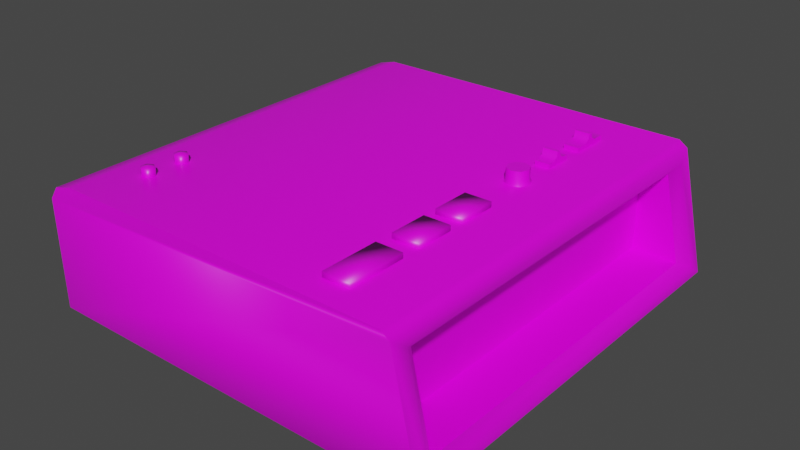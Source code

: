 # Source: alarmClock.blend  (saved by Blender 2.92.15; exported with 4.5.12 LTS)
import bpy
from mathutils import Matrix  # noqa: F401  (used for matrix-valued properties, if any)

bpy.ops.wm.read_factory_settings(use_empty=True)
scene = bpy.context.scene
scene.name = 'Scene'

# ---- collections
col_collection = bpy.data.collections.new('Collection'); scene.collection.children.link(col_collection)

# ---- images (referenced by path relative to the original .blend; pixels are not part of the script)
import os
ASSET_DIR = os.environ.get("B2B_ASSET_DIR", "")  # directory of the original .blend (textures are referenced by path, not embedded)
HERE = os.path.dirname(os.path.abspath(__file__))  # packed textures are extracted next to this script under _unpacked/

def load_image(name, relpath, width, height, colorspace="sRGB"):
    """Load a texture the original file referenced (path relative to the .blend, or extracted next to this script)."""
    p = next((c for c in (os.path.join(HERE, relpath), os.path.join(ASSET_DIR, relpath)) if relpath and os.path.exists(c)), "")
    if p:
        img = bpy.data.images.load(p, check_existing=True)
        img.name = name
    else:  # same state as the original file: an image datablock whose file is absent (Cycles renders it pink)
        img = bpy.data.images.new(name, width, height)
        img.source = "FILE"
        img.filepath = "//" + (relpath or name)
    img.colorspace_settings.name = colorspace
    return img
img_radio_clock_diffuse3_png = load_image('Radio-clock-diffuse3.png', 'Radio-clock-diffuse3.png', 1024, 1024, 'sRGB')

# ---- materials (node trees are filled in below, after node groups)
mat_material_001 = bpy.data.materials.new('Material.001')
mat_material_001.alpha_threshold = 0.0
mat_material_001.use_transparent_shadow = False
mat_material_001.line_color = (0.0, 0.0, 0.0, 1.0)

# ---- material node trees
mat_material_001.use_nodes = True; mat_material_001.node_tree.nodes.clear()
_N = mat_material_001.node_tree.nodes; _L = mat_material_001.node_tree.links
n0 = _N.new('ShaderNodeOutputMaterial'); n0.name = 'Material Output'; n0.location = (300, 300)
n1 = _N.new('ShaderNodeBsdfPrincipled'); n1.name = 'Principled BSDF'; n1.location = (10, 300)
n1.distribution = 'GGX'
n1.subsurface_method = 'BURLEY'
n1.inputs[2].default_value = 0.4
n1.inputs[3].default_value = 1.45
n1.inputs[27].default_value = (0.0, 0.0, 0.0, 1.0)
n1.inputs[28].default_value = 1.0
n2 = _N.new('ShaderNodeTexImage'); n2.name = 'Image Texture'; n2.location = (-280, 280)
n2.image = img_radio_clock_diffuse3_png
_L.new(n1.outputs[0], n0.inputs[0])
_L.new(n2.outputs[0], n1.inputs[0])
n0.is_active_output = True

# ---- world
world_world = bpy.data.worlds.new('World'); scene.world = world_world
world_world.use_nodes = True; world_world.node_tree.nodes.clear()
_N = world_world.node_tree.nodes; _L = world_world.node_tree.links
n0 = _N.new('ShaderNodeOutputWorld'); n0.name = 'World Output'; n0.location = (300, 300)
n1 = _N.new('ShaderNodeBackground'); n1.name = 'Background'; n1.location = (10, 300)
n1.inputs[0].default_value = (0.05088, 0.05088, 0.05088, 1.0)
_L.new(n1.outputs[0], n0.inputs[0])
n0.is_active_output = True
world_world.color = (0.05088, 0.05088, 0.05088)
world_world.use_sun_shadow = False
world_world.sun_shadow_jitter_overblur = 0.0

# ---- meshes
me_radio_clockuv = bpy.data.meshes.new('radio-clockUV')
me_radio_clockuv.from_pydata([(0.523, 0.2923, 0.257), (0.523, 0.3177, 0.257), (0.523, 0.3177, 0.07125), (0.523, 0.2923, 0.07125), (0.6503, 0.3177, 0.07125), (0.6503, 0.2923, 0.07125), (0.6503, 0.3177, 0.257), (0.6503, 0.2923, 0.257), (0.523, 0.2923, 0.5128), (0.523, 0.3177, 0.5128), (0.523, 0.3177, 0.3271), (0.523, 0.2923, 0.3271), (0.6503, 0.3177, 0.3271), (0.6503, 0.2923, 0.3271), (0.6503, 0.3177, 0.5128), (0.6503, 0.2923, 0.5128), (0.523, 0.2923, 0.8799), (0.523, 0.3177, 0.8799), (0.523, 0.3177, 0.6008), (0.523, 0.2923, 0.6008), (0.6503, 0.3177, 0.6008), (0.6503, 0.2923, 0.6008), (0.6503, 0.3177, 0.8799), (0.6503, 0.2923, 0.8799), (-0.8308, 0.2683, -1.003), (-0.7379, 0.2923, -1.001), (0.8894, 0.2923, -1.002), (-0.8689, 0.2087, -1.007), (0.9128, 0.1773, 0.8779), (1.002, -0.2335, 0.8779), (0.7744, -0.2369, 0.8973), (0.7744, 0.1831, 0.8973), (1.002, -0.2335, 0.8779), (1.002, -0.2336, -0.8779), (0.7744, -0.2369, -0.8973), (0.7744, -0.2369, 0.8973), (0.9128, 0.1773, -0.8779), (0.9128, 0.1773, 0.8779), (0.7744, 0.1831, 0.8973), (0.7744, 0.1831, -0.8973), (1.002, -0.2336, -0.8779), (0.9128, 0.1773, -0.8779), (0.7744, 0.1831, -0.8973), (0.7744, -0.2369, -0.8973), (0.7744, -0.2369, 0.8973), (0.7744, -0.2369, -0.8973), (0.7744, 0.1831, -0.8973), (0.7744, 0.1831, 0.8973), (-0.8689, -0.3113, 1.002), (-0.8689, 0.2087, 1.007), (-0.8689, 0.2087, -1.007), (-0.8689, -0.3114, -1.002), (0.8894, 0.2923, -1.002), (-0.7379, 0.2923, -1.001), (-0.7379, 0.2923, 1.001), (0.8894, 0.2923, 1.002), (0.93, 0.263, 1.003), (0.93, 0.263, -1.003), (-0.8308, 0.2683, 1.003), (-0.8308, 0.2683, -1.003), (1.045, -0.2637, -0.937), (1.045, -0.2635, 0.9369), (1.056, -0.3116, 1.003), (1.056, -0.3119, -1.003), (1.005, -0.3839, 0.92), (1.005, -0.3842, -0.92), (0.8894, 0.2923, 1.002), (-0.8689, 0.2087, 1.007), (-0.8689, -0.3113, 1.002), (1.056, -0.3116, 1.003), (1.056, -0.3119, -1.003), (-0.8689, -0.3114, -1.002), (1.002, -0.2336, -0.8779), (0.9417, 0.2141, -0.9368), (0.9128, 0.1773, -0.8779), (-0.7379, 0.2923, 1.001), (-0.8308, 0.2683, 1.003), (-0.7887, -0.3837, -0.9187), (1.005, -0.3842, -0.92), (1.005, -0.3839, 0.92), (-0.7887, -0.3835, 0.9188), (1.005, -0.3842, -0.92), (-0.7887, -0.3837, -0.9187), (-0.7887, -0.3837, -0.9187), (-0.7887, -0.3835, 0.9188), (-0.7887, -0.3835, 0.9188), (1.005, -0.3839, 0.92), (0.9417, 0.2141, 0.9368), (1.002, -0.2335, 0.8779), (0.9128, 0.1773, 0.8779), (-0.597, 0.3285, 0.753), (-0.6255, 0.3285, 0.7366), (-0.6255, 0.2923, 0.7366), (-0.597, 0.2923, 0.753), (-0.6255, 0.3285, 0.7038), (-0.6255, 0.2923, 0.7038), (-0.597, 0.3285, 0.6874), (-0.597, 0.2923, 0.6874), (-0.5686, 0.3285, 0.7038), (-0.5686, 0.2923, 0.7038), (-0.5686, 0.3285, 0.7366), (-0.5686, 0.2923, 0.7366), (-0.597, 0.3349, 0.7202), (-0.597, 0.3285, 0.5794), (-0.6255, 0.3285, 0.563), (-0.6255, 0.2923, 0.563), (-0.597, 0.2923, 0.5794), (-0.6255, 0.3285, 0.5302), (-0.6255, 0.2923, 0.5302), (-0.597, 0.3285, 0.5138), (-0.597, 0.2923, 0.5138), (-0.5686, 0.3285, 0.5302), (-0.5686, 0.2923, 0.5302), (-0.5686, 0.3285, 0.563), (-0.5686, 0.2923, 0.563), (-0.597, 0.3349, 0.5466), (0.5929, 0.3103, -0.2398), (0.5929, 0.3564, -0.2395), (0.6288, 0.3564, -0.2247), (0.629, 0.3103, -0.2249), (0.6437, 0.3564, -0.1887), (0.6439, 0.3103, -0.1887), (0.6288, 0.3564, -0.1528), (0.629, 0.3103, -0.1526), (0.5929, 0.3564, -0.1379), (0.5929, 0.3103, -0.1377), (0.5569, 0.3564, -0.1528), (0.5567, 0.3103, -0.1526), (0.5421, 0.3564, -0.1887), (0.5418, 0.3103, -0.1887), (0.6437, 0.3564, -0.1887), (0.6288, 0.3564, -0.2247), (0.5929, 0.3564, -0.1887), (0.5569, 0.3564, -0.2247), (0.5567, 0.3103, -0.2249), (0.5569, 0.3564, -0.1528), (0.5929, 0.3564, -0.1379), (0.5929, 0.3564, -0.2395), (0.5569, 0.3564, -0.2247), (0.6288, 0.3564, -0.1528), (0.5421, 0.3564, -0.1887), (0.5519, 0.2922, -0.2297), (0.5929, 0.2922, -0.2467), (0.5349, 0.2922, -0.1887), (0.5519, 0.2922, -0.1478), (0.5929, 0.2922, -0.1308), (0.6338, 0.2922, -0.1478), (0.6508, 0.2922, -0.1887), (0.6338, 0.2922, -0.2297), (0.6265, 0.2922, -0.5026), (0.6265, 0.3139, -0.5026), (0.6265, 0.3139, -0.4734), (0.5554, 0.2922, -0.5026), (0.5554, 0.3139, -0.5026), (0.6265, 0.3139, -0.5026), (0.6265, 0.2922, -0.5026), (0.6265, 0.2922, -0.3694), (0.6265, 0.3139, -0.3694), (0.5554, 0.3139, -0.3694), (0.5554, 0.2922, -0.3694), (0.5554, 0.2922, -0.3694), (0.5554, 0.3139, -0.3986), (0.5554, 0.3139, -0.4734), (0.5554, 0.2922, -0.5026), (0.6265, 0.3283, -0.45), (0.5554, 0.3283, -0.45), (0.5554, 0.3513, -0.4445), (0.6265, 0.3513, -0.4445), (0.6265, 0.3139, -0.5026), (0.5554, 0.3139, -0.5026), (0.5554, 0.3139, -0.4734), (0.6265, 0.3139, -0.4734), (0.6265, 0.3283, -0.4219), (0.6265, 0.3139, -0.3986), (0.6265, 0.3283, -0.45), (0.6265, 0.2922, -0.3694), (0.6265, 0.3139, -0.3694), (0.5554, 0.3283, -0.45), (0.5554, 0.3283, -0.4219), (0.5554, 0.3283, -0.4219), (0.6265, 0.3283, -0.4219), (0.6265, 0.3513, -0.4275), (0.5554, 0.3513, -0.4275), (0.6265, 0.3513, -0.4445), (0.5554, 0.3513, -0.4445), (0.5554, 0.3513, -0.4275), (0.6265, 0.3513, -0.4275), (0.6265, 0.3139, -0.3986), (0.5554, 0.3139, -0.3986), (0.5554, 0.3139, -0.3694), (0.6265, 0.3139, -0.3694), (0.5554, 0.3139, -0.3694), (0.6265, 0.3513, -0.4275), (0.6265, 0.3513, -0.4445), (0.5554, 0.3513, -0.4445), (0.5554, 0.3513, -0.4275), (0.5554, 0.3139, -0.5026), (0.6265, 0.2922, -0.7809), (0.6265, 0.3139, -0.7809), (0.6265, 0.3139, -0.7236), (0.5554, 0.2922, -0.7809), (0.5554, 0.3139, -0.7809), (0.6265, 0.3139, -0.7809), (0.6265, 0.2922, -0.7809), (0.6265, 0.2922, -0.5914), (0.6265, 0.3139, -0.5914), (0.5554, 0.3139, -0.5914), (0.5554, 0.2922, -0.5914), (0.5554, 0.2922, -0.5914), (0.5554, 0.3139, -0.6487), (0.5554, 0.3139, -0.7236), (0.5554, 0.2922, -0.7809), (0.6265, 0.3283, -0.7002), (0.5554, 0.3283, -0.7002), (0.5554, 0.3513, -0.6947), (0.6265, 0.3513, -0.6947), (0.6265, 0.3139, -0.7809), (0.5554, 0.3139, -0.7809), (0.5554, 0.3139, -0.7236), (0.6265, 0.3139, -0.7236), (0.6265, 0.3283, -0.6721), (0.6265, 0.3139, -0.6487), (0.6265, 0.3283, -0.7002), (0.6265, 0.2922, -0.5914), (0.6265, 0.3139, -0.5914), (0.5554, 0.3283, -0.7002), (0.5554, 0.3283, -0.6721), (0.5554, 0.3283, -0.6721), (0.6265, 0.3283, -0.6721), (0.6265, 0.3513, -0.6776), (0.5554, 0.3513, -0.6776), (0.6265, 0.3513, -0.6947), (0.5554, 0.3513, -0.6947), (0.5554, 0.3513, -0.6776), (0.6265, 0.3513, -0.6776), (0.6265, 0.3139, -0.6487), (0.5554, 0.3139, -0.6487), (0.5554, 0.3139, -0.5914), (0.6265, 0.3139, -0.5914), (0.5554, 0.3139, -0.7809), (0.5554, 0.3139, -0.5914), (0.6265, 0.3513, -0.6776), (0.6265, 0.3513, -0.6947), (0.5554, 0.3513, -0.6947), (0.5554, 0.3513, -0.6776), (0.6123, 0.1368, -1.107), (0.5129, 0.169, -1.107), (0.5129, 0.1774, -1.041), (0.6172, 0.1435, -1.041), (0.6737, -0.05224, -1.107), (0.6123, -0.1368, -1.107), (0.5129, 5e-06, -1.107), (0.6737, 0.05224, -1.107), (0.6123, 0.1368, -1.107), (0.5129, 0.169, -1.107), (0.4136, 0.1368, -1.107), (0.3522, 0.05224, -1.107), (0.3522, -0.05224, -1.107), (0.4136, -0.1368, -1.107), (0.5129, -0.169, -1.107), (0.7137, 0.06525, -1.041), (0.637, 0.1708, -1.041), (0.6425, 0.1783, -1.009), (0.7226, 0.06812, -1.009), (0.7137, -0.06524, -1.041), (0.7226, -0.06812, -1.009), (0.3888, -0.1708, -1.041), (0.5129, -0.2111, -1.041), (0.5129, -0.2204, -1.009), (0.3834, -0.1783, -1.009), (0.3121, -0.06524, -1.041), (0.3033, -0.06812, -1.009), (0.3121, 0.06525, -1.041), (0.3033, 0.06812, -1.009), (0.3888, 0.1708, -1.041), (0.3834, 0.1783, -1.009), (0.5129, 0.2112, -1.041), (0.5129, 0.2204, -1.009), (0.637, -0.1708, -1.041), (0.6425, -0.1783, -1.009), (0.4087, -0.1435, -1.041), (0.3442, -0.05481, -1.041), (0.3522, -0.05224, -1.107), (0.4136, -0.1368, -1.107), (0.3442, 0.05482, -1.041), (0.3522, 0.05224, -1.107), (0.4136, 0.1368, -1.107), (0.4087, 0.1435, -1.041), (0.6123, -0.1368, -1.107), (0.6737, -0.05224, -1.107), (0.6816, -0.05481, -1.041), (0.6172, -0.1435, -1.041), (0.5129, -0.1774, -1.041), (0.5129, -0.169, -1.107), (0.6737, 0.05224, -1.107), (0.6816, 0.05482, -1.041), (0.5129, -0.1774, -1.041), (0.6172, -0.1435, -1.041), (0.637, -0.1708, -1.041), (0.5129, -0.2111, -1.041), (0.6172, 0.1435, -1.041), (0.5129, 0.1774, -1.041), (0.5129, 0.2112, -1.041), (0.637, 0.1708, -1.041), (0.6816, -0.05481, -1.041), (0.7137, -0.06524, -1.041), (0.4087, 0.1435, -1.041), (0.3888, 0.1708, -1.041), (0.3442, 0.05482, -1.041), (0.3121, 0.06525, -1.041), (0.3442, -0.05481, -1.041), (0.3121, -0.06524, -1.041), (0.4087, -0.1435, -1.041), (0.3888, -0.1708, -1.041), (0.6816, 0.05482, -1.041), (0.7137, 0.06525, -1.041)], [], [(0, 1, 2, 3), (3, 2, 4, 5), (5, 4, 6, 7), (7, 6, 1, 0), (4, 2, 1, 6), (8, 9, 10, 11), (11, 10, 12, 13), (13, 12, 14, 15), (15, 14, 9, 8), (12, 10, 9, 14), (16, 17, 18, 19), (19, 18, 20, 21), (21, 20, 22, 23), (23, 22, 17, 16), (20, 18, 17, 22), (24, 25, 26, 27), (28, 29, 30, 31), (32, 33, 34, 35), (36, 37, 38, 39), (40, 41, 42, 43), (44, 45, 46, 47), (48, 49, 50, 51), (52, 53, 54, 55), (52, 55, 56, 57), (58, 59, 50, 49), (60, 61, 62, 63), (63, 62, 64, 65), (56, 66, 67, 68), (69, 56, 68), (70, 71, 57), (26, 57, 71, 27), (72, 60, 73, 74), (54, 53, 59, 58), (66, 75, 76, 67), (77, 78, 79, 80), (71, 70, 81, 82), (48, 51, 83, 84), (69, 68, 85, 86), (61, 87, 56, 62), (61, 60, 72, 88), (73, 60, 63, 57), (73, 87, 89, 74), (89, 87, 61, 88), (87, 73, 57, 56), (90, 91, 92, 93), (91, 94, 95, 92), (94, 96, 97, 95), (96, 98, 99, 97), (98, 100, 101, 99), (100, 90, 93, 101), (94, 102, 96), (100, 102, 90), (96, 102, 98), (91, 102, 94), (98, 102, 100), (90, 102, 91), (103, 104, 105, 106), (104, 107, 108, 105), (107, 109, 110, 108), (109, 111, 112, 110), (111, 113, 114, 112), (113, 103, 106, 114), (107, 115, 109), (113, 115, 103), (109, 115, 111), (104, 115, 107), (111, 115, 113), (103, 115, 104), (116, 117, 118, 119), (119, 118, 120, 121), (121, 120, 122, 123), (123, 122, 124, 125), (125, 124, 126, 127), (127, 126, 128, 129), (130, 131, 132), (129, 128, 133, 134), (134, 133, 117, 116), (135, 136, 132), (137, 138, 132), (131, 137, 132), (139, 130, 132), (140, 135, 132), (136, 139, 132), (138, 140, 132), (141, 134, 116, 142), (143, 129, 134, 141), (144, 127, 129, 143), (145, 125, 127, 144), (146, 123, 125, 145), (147, 121, 123, 146), (148, 119, 121, 147), (142, 116, 119, 148), (149, 150, 151), (152, 153, 154, 155), (156, 157, 158, 159), (160, 161, 162, 163), (164, 165, 166, 167), (168, 169, 170, 171), (172, 173, 151, 174), (175, 173, 176), (177, 162, 161, 178), (179, 180, 181, 182), (183, 184, 185, 186), (149, 151, 173, 175), (187, 188, 189, 190), (165, 164, 171, 170), (188, 187, 180, 179), (160, 191, 161), (192, 172, 174, 193), (194, 177, 178, 195), (163, 162, 196), (197, 198, 199), (200, 201, 202, 203), (204, 205, 206, 207), (208, 209, 210, 211), (212, 213, 214, 215), (216, 217, 218, 219), (220, 221, 199, 222), (223, 221, 224), (225, 210, 209, 226), (227, 228, 229, 230), (231, 232, 233, 234), (197, 199, 221, 223), (235, 236, 237, 238), (211, 210, 239), (213, 212, 219, 218), (236, 235, 228, 227), (208, 240, 209), (241, 220, 222, 242), (243, 225, 226, 244), (245, 246, 247, 248), (249, 250, 251), (252, 249, 251), (253, 252, 251), (254, 253, 251), (255, 254, 251), (256, 255, 251), (257, 256, 251), (258, 257, 251), (259, 258, 251), (260, 261, 262, 263), (264, 260, 263, 265), (266, 267, 268, 269), (270, 266, 269, 271), (272, 270, 271, 273), (274, 272, 273, 275), (276, 274, 275, 277), (278, 264, 265, 279), (261, 276, 277, 262), (280, 281, 282, 283), (281, 284, 285, 282), (286, 285, 284, 287), (246, 286, 287, 247), (288, 289, 290, 291), (250, 259, 251), (267, 278, 279, 268), (292, 280, 283, 293), (294, 295, 290, 289), (248, 295, 294, 245), (291, 292, 293, 288), (296, 297, 298, 299), (300, 301, 302, 303), (297, 304, 305, 298), (301, 306, 307, 302), (306, 308, 309, 307), (308, 310, 311, 309), (310, 312, 313, 311), (312, 296, 299, 313), (304, 314, 315, 305), (314, 300, 303, 315)])
me_radio_clockuv.polygons.foreach_set('use_smooth', [True] * 170)
_uv = me_radio_clockuv.uv_layers.new(name='UVMap')
_uv.uv.foreach_set('vector', [0.01, 0.3074, 0.01587, 0.3074, 0.01587, 0.3502, 0.01, 0.3502, 0.6946, 0.966, 0.6946, 0.9719, 0.6653, 0.9719, 0.6653, 0.966, 0.5669, 0.99, 0.5669, 0.9841, 0.6097, 0.9841, 0.6097, 0.99, 0.5635, 0.9719, 0.5635, 0.966, 0.5928, 0.966, 0.5928, 0.9719, 0.564, 0.2629, 0.564, 0.2335, 0.6068, 0.2335, 0.6068, 0.2629, 0.3872, 0.2954, 0.3872, 0.3013, 0.3444, 0.3013, 0.3444, 0.2954, 0.4252, 0.2954, 0.4252, 0.3013, 0.3958, 0.3013, 0.3958, 0.2954, 0.3373, 0.2954, 0.3373, 0.3013, 0.2945, 0.3013, 0.2945, 0.2954, 0.2282, 0.2254, 0.2282, 0.2196, 0.2575, 0.2196, 0.2575, 0.2254, 0.3883, 0.225, 0.3883, 0.1956, 0.4311, 0.1956, 0.4311, 0.225, 0.1078, 0.2954, 0.1078, 0.3013, 0.04349, 0.3013, 0.04349, 0.2954, 0.3194, 0.2196, 0.3194, 0.2254, 0.29, 0.2254, 0.29, 0.2196, 0.1797, 0.2954, 0.1797, 0.3013, 0.1153, 0.3013, 0.1153, 0.2954, 0.1902, 0.2254, 0.1902, 0.2196, 0.2196, 0.2196, 0.2196, 0.2254, 0.8649, 0.1992, 0.8942, 0.1992, 0.8942, 0.2635, 0.8649, 0.2635, 0.4694, 0.297, 0.4908, 0.2915, 0.8658, 0.2914, 0.4606, 0.3108, 0.1294, 0.2031, 0.0347, 0.2236, 0.03395, 0.1709, 0.1307, 0.1709, 0.4851, 0.9062, 0.8897, 0.9062, 0.8942, 0.9586, 0.4806, 0.9586, 0.443, 0.2655, 0.03842, 0.2655, 0.03395, 0.2335, 0.4475, 0.2335, 0.6227, 0.2116, 0.7178, 0.2307, 0.7195, 0.2629, 0.6227, 0.2643, 0.8942, 0.1567, 0.4806, 0.1567, 0.4806, 0.0599, 0.8942, 0.0599, 0.01123, 0.99, 0.01, 0.8702, 0.4743, 0.8701, 0.4731, 0.99, 0.4731, 0.4567, 0.4729, 0.8317, 0.01143, 0.8318, 0.01117, 0.4568, 0.01032, 0.1383, 0.4722, 0.1383, 0.4725, 0.1498, 0.01003, 0.1498, 0.01103, 0.8539, 0.4733, 0.8538, 0.4743, 0.8701, 0.01, 0.8702, 0.02532, 0.2741, 0.4572, 0.274, 0.4725, 0.2854, 0.01, 0.2854, 0.4836, 0.8782, 0.9461, 0.8782, 0.9269, 0.8986, 0.5029, 0.8986, 0.03899, 0.3162, 0.04836, 0.3094, 0.4535, 0.3287, 0.4535, 0.4485, 0.01, 0.4486, 0.03899, 0.3162, 0.4535, 0.4485, 0.9042, 0.4306, 0.4606, 0.4306, 0.8751, 0.2982, 0.8658, 0.2914, 0.8751, 0.2982, 0.4606, 0.4306, 0.4606, 0.3108, 0.9169, 0.1757, 0.9313, 0.1637, 0.9321, 0.284, 0.9177, 0.2735, 0.01143, 0.8318, 0.4729, 0.8317, 0.4733, 0.8538, 0.01103, 0.8539, 0.04836, 0.3094, 0.4233, 0.3094, 0.4448, 0.3149, 0.4535, 0.3287, 0.8942, 0.862, 0.4808, 0.8623, 0.4808, 0.4383, 0.8942, 0.4385, 0.4536, 0.1298, 0.01, 0.1298, 0.02171, 0.1043, 0.4351, 0.1043, 0.01, 0.07096, 0.4718, 0.07096, 0.4526, 0.09583, 0.02919, 0.09583, 0.9341, 0.4267, 0.9341, 0.8702, 0.9087, 0.8518, 0.9087, 0.4384, 0.4572, 0.274, 0.4571, 0.1614, 0.4725, 0.1498, 0.4725, 0.2854, 0.4806, 0.1637, 0.9313, 0.1637, 0.9169, 0.1757, 0.4951, 0.1756, 0.02538, 0.1614, 0.02532, 0.2741, 0.01, 0.2854, 0.01003, 0.1498, 0.9321, 0.284, 0.484, 0.284, 0.4985, 0.2735, 0.9177, 0.2735, 0.4985, 0.2735, 0.484, 0.284, 0.4806, 0.1637, 0.4951, 0.1756, 0.4571, 0.1614, 0.02538, 0.1614, 0.01003, 0.1498, 0.4725, 0.1498, 0.1957, 0.2934, 0.2033, 0.2934, 0.2033, 0.3018, 0.1957, 0.3018, 0.2033, 0.2934, 0.2109, 0.2934, 0.2109, 0.3018, 0.2033, 0.3018, 0.2109, 0.2934, 0.2184, 0.2934, 0.2184, 0.3018, 0.2109, 0.3018, 0.2184, 0.2934, 0.226, 0.2934, 0.226, 0.3018, 0.2184, 0.3018, 0.226, 0.2934, 0.2335, 0.2934, 0.2335, 0.3018, 0.226, 0.3018, 0.1882, 0.2934, 0.1957, 0.2934, 0.1957, 0.3018, 0.1882, 0.3018, 0.5662, 0.1935, 0.5595, 0.1973, 0.5595, 0.1896, 0.5529, 0.2011, 0.5595, 0.1973, 0.5595, 0.2049, 0.5595, 0.1896, 0.5595, 0.1973, 0.5529, 0.1935, 0.5662, 0.2011, 0.5595, 0.1973, 0.5662, 0.1935, 0.5529, 0.1935, 0.5595, 0.1973, 0.5529, 0.2011, 0.5595, 0.2049, 0.5595, 0.1973, 0.5662, 0.2011, 0.2496, 0.2934, 0.2572, 0.2934, 0.2572, 0.3018, 0.2496, 0.3018, 0.2572, 0.2934, 0.2648, 0.2934, 0.2648, 0.3018, 0.2572, 0.3018, 0.2648, 0.2934, 0.2723, 0.2934, 0.2723, 0.3018, 0.2648, 0.3018, 0.2723, 0.2934, 0.2799, 0.2934, 0.2799, 0.3018, 0.2723, 0.3018, 0.2799, 0.2934, 0.2874, 0.2934, 0.2874, 0.3018, 0.2799, 0.3018, 0.2421, 0.2934, 0.2496, 0.2934, 0.2496, 0.3018, 0.2421, 0.3018, 0.7407, 0.2029, 0.7368, 0.1963, 0.7445, 0.1963, 0.733, 0.1896, 0.7368, 0.1963, 0.7292, 0.1963, 0.7445, 0.1963, 0.7368, 0.1963, 0.7407, 0.1896, 0.733, 0.2029, 0.7368, 0.1963, 0.7407, 0.2029, 0.7407, 0.1896, 0.7368, 0.1963, 0.733, 0.1896, 0.7292, 0.1963, 0.7368, 0.1963, 0.733, 0.2029, 0.5384, 0.9828, 0.5357, 0.9725, 0.5433, 0.9696, 0.5472, 0.9795, 0.5472, 0.9795, 0.5433, 0.9696, 0.5508, 0.9655, 0.5551, 0.9749, 0.4835, 0.9756, 0.4876, 0.9658, 0.4957, 0.9695, 0.4918, 0.9797, 0.4918, 0.9797, 0.4957, 0.9695, 0.5036, 0.9725, 0.5007, 0.9829, 0.5007, 0.9829, 0.5036, 0.9725, 0.5116, 0.9743, 0.51, 0.9849, 0.51, 0.9849, 0.5116, 0.9743, 0.5197, 0.9749, 0.5195, 0.9855, 0.5386, 0.2173, 0.5296, 0.2173, 0.5341, 0.2064, 0.5195, 0.9855, 0.5197, 0.9749, 0.5278, 0.9743, 0.529, 0.9849, 0.529, 0.9849, 0.5278, 0.9743, 0.5357, 0.9725, 0.5384, 0.9828, 0.5386, 0.1956, 0.5449, 0.202, 0.5341, 0.2064, 0.5233, 0.2109, 0.5233, 0.202, 0.5341, 0.2064, 0.5296, 0.2173, 0.5233, 0.2109, 0.5341, 0.2064, 0.5449, 0.2109, 0.5386, 0.2173, 0.5341, 0.2064, 0.5296, 0.1956, 0.5386, 0.1956, 0.5341, 0.2064, 0.5449, 0.202, 0.5449, 0.2109, 0.5341, 0.2064, 0.5233, 0.202, 0.5296, 0.1956, 0.5341, 0.2064, 0.5298, 0.9893, 0.529, 0.9849, 0.5384, 0.9828, 0.5398, 0.9871, 0.5197, 0.99, 0.5195, 0.9855, 0.529, 0.9849, 0.5298, 0.9893, 0.5095, 0.9893, 0.51, 0.9849, 0.5195, 0.9855, 0.5197, 0.99, 0.4996, 0.9872, 0.5007, 0.9829, 0.51, 0.9849, 0.5095, 0.9893, 0.4901, 0.9838, 0.4918, 0.9797, 0.5007, 0.9829, 0.4996, 0.9872, 0.481, 0.9791, 0.4835, 0.9756, 0.4918, 0.9797, 0.4901, 0.9838, 0.5493, 0.9835, 0.5472, 0.9795, 0.5551, 0.9749, 0.5581, 0.9782, 0.5398, 0.9871, 0.5384, 0.9828, 0.5472, 0.9795, 0.5493, 0.9835, 0.7018, 0.9797, 0.7018, 0.9747, 0.7086, 0.9747, 0.5509, 0.2575, 0.5509, 0.2625, 0.5345, 0.2625, 0.5345, 0.2575, 0.2814, 0.2196, 0.2814, 0.2246, 0.2651, 0.2246, 0.2651, 0.2196, 0.5074, 0.2088, 0.5124, 0.2156, 0.5124, 0.2328, 0.5074, 0.2395, 0.774, 0.9846, 0.7904, 0.9846, 0.7904, 0.99, 0.774, 0.99, 0.774, 0.9715, 0.7904, 0.9715, 0.7904, 0.9782, 0.774, 0.9782, 0.7204, 0.9713, 0.7258, 0.9747, 0.7086, 0.9747, 0.7139, 0.9713, 0.7325, 0.9797, 0.7258, 0.9747, 0.7325, 0.9747, 0.5157, 0.2274, 0.5124, 0.2328, 0.5124, 0.2156, 0.5157, 0.2209, 0.765, 0.216, 0.765, 0.1996, 0.7704, 0.1996, 0.7704, 0.216, 0.01393, 0.3693, 0.01393, 0.3857, 0.01, 0.3857, 0.01, 0.3693, 0.7018, 0.9797, 0.7086, 0.9747, 0.7258, 0.9747, 0.7325, 0.9797, 0.7587, 0.1996, 0.7587, 0.216, 0.752, 0.216, 0.752, 0.1996, 0.7904, 0.9846, 0.774, 0.9846, 0.774, 0.9782, 0.7904, 0.9782, 0.7587, 0.216, 0.7587, 0.1996, 0.765, 0.1996, 0.765, 0.216, 0.5074, 0.2088, 0.5124, 0.2088, 0.5124, 0.2156, 0.7191, 0.966, 0.7204, 0.9713, 0.7139, 0.9713, 0.7152, 0.966, 0.521, 0.2261, 0.5157, 0.2274, 0.5157, 0.2209, 0.521, 0.2222, 0.5074, 0.2395, 0.5124, 0.2328, 0.5124, 0.2395, 0.6347, 0.99, 0.6347, 0.985, 0.6479, 0.985, 0.02397, 0.2954, 0.02897, 0.2954, 0.02897, 0.3118, 0.02397, 0.3118, 0.4531, 0.2974, 0.4531, 0.3024, 0.4367, 0.3024, 0.4367, 0.2974, 0.6445, 0.9684, 0.6312, 0.9734, 0.614, 0.9734, 0.6008, 0.9684, 0.747, 0.2639, 0.747, 0.2475, 0.7525, 0.2475, 0.7525, 0.2639, 0.7275, 0.2639, 0.7275, 0.2475, 0.7407, 0.2475, 0.7407, 0.2639, 0.6598, 0.9817, 0.6652, 0.985, 0.6479, 0.985, 0.6533, 0.9817, 0.6784, 0.99, 0.6652, 0.985, 0.6784, 0.985, 0.6194, 0.9767, 0.614, 0.9734, 0.6312, 0.9734, 0.6259, 0.9767, 0.7459, 0.9736, 0.7459, 0.99, 0.7405, 0.99, 0.7405, 0.9736, 0.1058, 0.2255, 0.08942, 0.2255, 0.08942, 0.2216, 0.1058, 0.2216, 0.6347, 0.99, 0.6479, 0.985, 0.6652, 0.985, 0.6784, 0.99, 0.7523, 0.99, 0.7523, 0.9736, 0.7655, 0.9736, 0.7655, 0.99, 0.6008, 0.9684, 0.614, 0.9734, 0.6008, 0.9734, 0.747, 0.2475, 0.747, 0.2639, 0.7407, 0.2639, 0.7407, 0.2475, 0.7523, 0.9736, 0.7523, 0.99, 0.7459, 0.99, 0.7459, 0.9736, 0.6445, 0.9684, 0.6445, 0.9734, 0.6312, 0.9734, 0.6585, 0.9764, 0.6598, 0.9817, 0.6533, 0.9817, 0.6546, 0.9764, 0.6207, 0.982, 0.6194, 0.9767, 0.6259, 0.9767, 0.6246, 0.982, 0.3755, 0.226, 0.3528, 0.2178, 0.3575, 0.2031, 0.3812, 0.2117, 0.8294, 0.2577, 0.8053, 0.2577, 0.8173, 0.2207, 0.8488, 0.2436, 0.8294, 0.2577, 0.8173, 0.2207, 0.8563, 0.2207, 0.8488, 0.2436, 0.8173, 0.2207, 0.8488, 0.1978, 0.8563, 0.2207, 0.8173, 0.2207, 0.8294, 0.1836, 0.8488, 0.1978, 0.8173, 0.2207, 0.8053, 0.1836, 0.8294, 0.1836, 0.8173, 0.2207, 0.7858, 0.1978, 0.8053, 0.1836, 0.8173, 0.2207, 0.7784, 0.2207, 0.7858, 0.1978, 0.8173, 0.2207, 0.7858, 0.2436, 0.7784, 0.2207, 0.8173, 0.2207, 0.5371, 0.2413, 0.5158, 0.2625, 0.5099, 0.2575, 0.5323, 0.2355, 0.5619, 0.2242, 0.5371, 0.2413, 0.5323, 0.2355, 0.5581, 0.2176, 0.6482, 0.2013, 0.6182, 0.2039, 0.6169, 0.1963, 0.6482, 0.1936, 0.6781, 0.2039, 0.6482, 0.2013, 0.6482, 0.1936, 0.6794, 0.1963, 0.7072, 0.2116, 0.6781, 0.2039, 0.6794, 0.1963, 0.7098, 0.2044, 0.7345, 0.2242, 0.7072, 0.2116, 0.7098, 0.2044, 0.7383, 0.2176, 0.7592, 0.2413, 0.7345, 0.2242, 0.7383, 0.2176, 0.7641, 0.2355, 0.5892, 0.2116, 0.5619, 0.2242, 0.5581, 0.2176, 0.5866, 0.2044, 0.7806, 0.2625, 0.7592, 0.2413, 0.7641, 0.2355, 0.7864, 0.2575, 0.258, 0.1876, 0.2833, 0.1886, 0.2821, 0.2039, 0.258, 0.203, 0.2833, 0.1886, 0.3084, 0.1915, 0.306, 0.2067, 0.2821, 0.2039, 0.3296, 0.2113, 0.306, 0.2067, 0.3084, 0.1915, 0.3331, 0.1964, 0.3528, 0.2178, 0.3296, 0.2113, 0.3331, 0.1964, 0.3575, 0.2031, 0.21, 0.2067, 0.1864, 0.2113, 0.1829, 0.1964, 0.2077, 0.1915, 0.8053, 0.2577, 0.7858, 0.2436, 0.8173, 0.2207, 0.6182, 0.2039, 0.5892, 0.2116, 0.5866, 0.2044, 0.6169, 0.1963, 0.2328, 0.1886, 0.258, 0.1876, 0.258, 0.203, 0.234, 0.2039, 0.1632, 0.2178, 0.1586, 0.2031, 0.1829, 0.1964, 0.1864, 0.2113, 0.1348, 0.2117, 0.1586, 0.2031, 0.1632, 0.2178, 0.1406, 0.226, 0.2077, 0.1915, 0.2328, 0.1886, 0.234, 0.2039, 0.21, 0.2067, 0.9437, 0.2977, 0.9197, 0.3055, 0.9151, 0.2992, 0.9437, 0.2899, 0.9197, 0.3716, 0.9437, 0.3794, 0.9437, 0.3872, 0.9151, 0.3779, 0.9197, 0.3055, 0.9049, 0.3259, 0.8974, 0.3235, 0.9151, 0.2992, 0.9437, 0.3794, 0.9678, 0.3716, 0.9723, 0.3779, 0.9437, 0.3872, 0.9678, 0.3716, 0.9826, 0.3512, 0.99, 0.3536, 0.9723, 0.3779, 0.9826, 0.3512, 0.9826, 0.3259, 0.99, 0.3235, 0.99, 0.3536, 0.9826, 0.3259, 0.9678, 0.3055, 0.9723, 0.2992, 0.99, 0.3235, 0.9678, 0.3055, 0.9437, 0.2977, 0.9437, 0.2899, 0.9723, 0.2992, 0.9049, 0.3259, 0.9049, 0.3512, 0.8974, 0.3536, 0.8974, 0.3235, 0.9049, 0.3512, 0.9197, 0.3716, 0.9151, 0.3779, 0.8974, 0.3536])
me_radio_clockuv.materials.append(mat_material_001)
me_radio_clockuv.use_remesh_fix_poles = True
me_radio_clockuv.use_remesh_preserve_attributes = False
me_radio_clockuv.use_mirror_vertex_groups = False
me_radio_clockuv.update()
me_radio_clockuv.normals_split_custom_set([tuple(v) for v in zip(*[iter([-0.7071, 0.0, 0.7071, -0.5774, 0.5774, 0.5774, -0.5774, 0.5774, -0.5774, -0.7071, 0.0, -0.7071, -0.7071, 0.0, -0.7071, -0.5774, 0.5774, -0.5774, 0.5774, 0.5774, -0.5774, 0.7071, 0.0, -0.7071, 0.7071, 0.0, -0.7071, 0.5774, 0.5774, -0.5774, 0.5774, 0.5774, 0.5774, 0.7071, 0.0, 0.7071, 0.7071, 0.0, 0.7071, 0.5774, 0.5774, 0.5774, -0.5774, 0.5774, 0.5774, -0.7071, 0.0, 0.7071, 0.5774, 0.5774, -0.5774, -0.5774, 0.5774, -0.5774, -0.5774, 0.5774, 0.5774, 0.5774, 0.5774, 0.5774, -0.7071, 0.0, 0.7071, -0.5774, 0.5774, 0.5774, -0.5774, 0.5774, -0.5774, -0.7071, 0.0, -0.7071, -0.7071, 0.0, -0.7071, -0.5774, 0.5774, -0.5774, 0.5774, 0.5774, -0.5774, 0.7071, 0.0, -0.7071, 0.7071, 0.0, -0.7071, 0.5774, 0.5774, -0.5774, 0.5774, 0.5774, 0.5774, 0.7071, 0.0, 0.7071, 0.7071, 0.0, 0.7071, 0.5774, 0.5774, 0.5774, -0.5774, 0.5774, 0.5774, -0.7071, 0.0, 0.7071, 0.5774, 0.5774, -0.5774, -0.5774, 0.5774, -0.5774, -0.5774, 0.5774, 0.5774, 0.5774, 0.5774, 0.5774, -0.7071, 0.0, 0.7071, -0.5774, 0.5774, 0.5774, -0.5774, 0.5774, -0.5774, -0.7071, 0.0, -0.7071, -0.7071, 0.0, -0.7071, -0.5774, 0.5774, -0.5774, 0.5774, 0.5774, -0.5774, 0.7071, 0.0, -0.7071, 0.7071, 0.0, -0.7071, 0.5774, 0.5774, -0.5774, 0.5774, 0.5774, 0.5774, 0.7071, 0.0, 0.7071, 0.7071, 0.0, 0.7071, 0.5774, 0.5774, 0.5774, -0.5774, 0.5774, 0.5774, -0.7071, 0.0, 0.7071, 0.5774, 0.5774, -0.5774, -0.5774, 0.5774, -0.5774, -0.5774, 0.5774, 0.5774, 0.5774, 0.5774, 0.5774, -0.0006096, 0.07512, -0.9972, -0.0006096, 0.07512, -0.9972, 0.0009084, 0.03398, -0.9994, 0.0009081, 0.03401, -0.9994, -0.1055, -0.01133, -0.9944, -0.1055, -0.01133, -0.9944, -0.1055, -0.01133, -0.9944, -0.1055, -0.01133, -0.9944, -0.01447, 0.9999, -3.767e-05, -0.01447, 0.9999, -3.767e-05, -0.01447, 0.9999, -3.767e-05, -0.01447, 0.9999, -3.767e-05, -0.04146, -0.9991, -2.953e-07, -0.04146, -0.9991, -2.953e-07, -0.04146, -0.9991, -2.953e-07, -0.04146, -0.9991, -2.953e-07, -0.1055, -0.01133, 0.9944, -0.1055, -0.01133, 0.9944, -0.1055, -0.01133, 0.9944, -0.1055, -0.01133, 0.9944, 1.0, 0.0, 0.0, 1.0, 0.0, 0.0, 1.0, 0.0, 0.0, 1.0, 0.0, 0.0, -0.9137, -0.4064, 2.517e-05, -0.9599, 0.2804, 1.873e-07, -0.9599, 0.2804, -7.093e-08, -0.9137, -0.4064, 3.195e-05, 0.3066, 0.9518, 3.494e-06, -0.1256, 0.9921, -2.405e-08, -0.1257, 0.9921, 4.731e-07, 0.3066, 0.9518, 2.106e-06, 0.3066, 0.9518, 3.494e-06, 0.3066, 0.9518, 2.106e-06, 0.8958, 0.4445, 0.002535, 0.8958, 0.4445, -0.002711, -0.5869, 0.8096, -2.89e-07, -0.5869, 0.8096, 1.903e-07, -0.9599, 0.2804, -7.093e-08, -0.9599, 0.2804, 1.873e-07, 0.9111, 0.3878, 0.1396, 0.9111, 0.3878, -0.1397, 0.9986, -0.05375, 0.002814, 0.9986, -0.05373, -0.002712, 0.9986, -0.05373, -0.002712, 0.9986, -0.05375, 0.002814, 0.8185, -0.5745, 0.0001309, 0.8185, -0.5745, 0.0001309, 0.0008314, -0.003594, 1.0, 0.0009139, 0.03399, 0.9994, 0.000914, 0.03398, 0.9994, 0.0004245, -0.2761, 0.9611, -0.0007044, -0.4152, 0.9097, 0.0008314, -0.003594, 1.0, 0.0004245, -0.2761, 0.9611, -0.0007309, -0.4155, -0.9096, 0.0003941, -0.2763, -0.9611, 0.0008698, -0.003668, -1.0, 0.0009084, 0.03398, -0.9994, 0.0008698, -0.003668, -1.0, 0.0003941, -0.2763, -0.9611, 0.0009081, 0.03401, -0.9994, 0.7784, 0.5569, 0.2897, 0.9111, 0.3878, 0.1396, 0.9898, 0.002295, 0.1426, 0.9219, -0.2486, 0.2971, -0.1257, 0.9921, 4.731e-07, -0.1256, 0.9921, -2.405e-08, -0.5869, 0.8096, 1.903e-07, -0.5869, 0.8096, -2.89e-07, 0.0009139, 0.03399, 0.9994, -0.0006175, 0.07521, 0.9972, -0.0006175, 0.07521, 0.9972, 0.000914, 0.03398, 0.9994, -0.0002536, -1.0, 0.0001202, -0.0002536, -1.0, 0.0001202, -0.0002536, -1.0, 0.0001202, -0.0002536, -1.0, 0.0001202, 0.0003941, -0.2763, -0.9611, -0.0007309, -0.4155, -0.9096, -0.0006474, -0.7557, -0.6549, -0.0006474, -0.7557, -0.6549, -0.9137, -0.4064, 2.517e-05, -0.9137, -0.4064, 3.195e-05, -0.6696, -0.7427, 5.993e-05, -0.6696, -0.7427, 5.993e-05, -0.0007044, -0.4152, 0.9097, 0.0004245, -0.2761, 0.9611, -0.0005891, -0.7554, 0.6553, -0.0005891, -0.7554, 0.6553, 0.9111, 0.3878, -0.1397, 0.9898, 0.002298, -0.1426, 0.8958, 0.4445, 0.002535, 0.9986, -0.05375, 0.002814, 0.9111, 0.3878, -0.1397, 0.9111, 0.3878, 0.1396, 0.7784, 0.5569, 0.2897, 0.7784, 0.5569, -0.2898, 0.9898, 0.002295, 0.1426, 0.9111, 0.3878, 0.1396, 0.9986, -0.05373, -0.002712, 0.8958, 0.4445, -0.002711, 0.9898, 0.002295, 0.1426, 0.9898, 0.002298, -0.1426, 0.9219, -0.2486, -0.2971, 0.9219, -0.2486, 0.2971, 0.9219, -0.2486, -0.2971, 0.9898, 0.002298, -0.1426, 0.9111, 0.3878, -0.1397, 0.7784, 0.5569, -0.2898, 0.9898, 0.002298, -0.1426, 0.9898, 0.002295, 0.1426, 0.8958, 0.4445, -0.002711, 0.8958, 0.4445, 0.002535, -2.091e-05, 0.6786, 0.7345, -0.6362, 0.6786, 0.3672, -0.866, 0.0, 0.5, -8.04e-06, 0.0, 1.0, -0.6362, 0.6786, 0.3672, -0.6361, 0.6786, -0.3673, -0.866, 0.0, -0.5, -0.866, 0.0, 0.5, -0.6361, 0.6786, -0.3673, 9.928e-06, 0.6786, -0.7345, -8.084e-06, 0.0, -1.0, -0.866, 0.0, -0.5, 9.928e-06, 0.6786, -0.7345, 0.6361, 0.6786, -0.3673, 0.866, 0.0, -0.5, -8.084e-06, 0.0, -1.0, 0.6361, 0.6786, -0.3673, 0.6361, 0.6786, 0.3673, 0.866, 0.0, 0.5, 0.866, 0.0, -0.5, 0.6361, 0.6786, 0.3673, -2.091e-05, 0.6786, 0.7345, -8.04e-06, 0.0, 1.0, 0.866, 0.0, 0.5, -0.6361, 0.6786, -0.3673, -3.1e-06, 1.0, -1.509e-06, 9.928e-06, 0.6786, -0.7345, 0.6361, 0.6786, 0.3673, -3.1e-06, 1.0, -1.509e-06, -2.091e-05, 0.6786, 0.7345, 9.928e-06, 0.6786, -0.7345, -3.1e-06, 1.0, -1.509e-06, 0.6361, 0.6786, -0.3673, -0.6362, 0.6786, 0.3672, -3.1e-06, 1.0, -1.509e-06, -0.6361, 0.6786, -0.3673, 0.6361, 0.6786, -0.3673, -3.1e-06, 1.0, -1.509e-06, 0.6361, 0.6786, 0.3673, -2.091e-05, 0.6786, 0.7345, -3.1e-06, 1.0, -1.509e-06, -0.6362, 0.6786, 0.3672, -1.835e-05, 0.6786, 0.7345, -0.6361, 0.6786, 0.3673, -0.866, 0.0, 0.5, -8.084e-06, 0.0, 1.0, -0.6361, 0.6786, 0.3673, -0.6362, 0.6786, -0.3672, -0.866, 0.0, -0.5, -0.866, 0.0, 0.5, -0.6362, 0.6786, -0.3672, 9.942e-06, 0.6786, -0.7345, -8.04e-06, 0.0, -1.0, -0.866, 0.0, -0.5, 9.942e-06, 0.6786, -0.7345, 0.6361, 0.6786, -0.3673, 0.866, 0.0, -0.5, -8.04e-06, 0.0, -1.0, 0.6361, 0.6786, -0.3673, 0.6361, 0.6786, 0.3673, 0.866, 0.0, 0.5, 0.866, 0.0, -0.5, 0.6361, 0.6786, 0.3673, -1.835e-05, 0.6786, 0.7345, -8.084e-06, 0.0, 1.0, 0.866, 0.0, 0.5, -0.6362, 0.6786, -0.3672, -3.104e-06, 1.0, 1.638e-06, 9.942e-06, 0.6786, -0.7345, 0.6361, 0.6786, 0.3673, -3.104e-06, 1.0, 1.638e-06, -1.835e-05, 0.6786, 0.7345, 9.942e-06, 0.6786, -0.7345, -3.104e-06, 1.0, 1.638e-06, 0.6361, 0.6786, -0.3673, -0.6361, 0.6786, 0.3673, -3.104e-06, 1.0, 1.638e-06, -0.6362, 0.6786, -0.3672, 0.6361, 0.6786, -0.3673, -3.104e-06, 1.0, 1.638e-06, 0.6361, 0.6786, 0.3673, -1.835e-05, 0.6786, 0.7345, -3.104e-06, 1.0, 1.638e-06, -0.6361, 0.6786, 0.3673, -7.251e-07, 0.1846, -0.9828, 6.152e-08, 0.005866, -1.0, 0.7071, 0.005869, -0.7071, 0.6949, 0.1846, -0.695, 0.6949, 0.1846, -0.695, 0.7071, 0.005869, -0.7071, 1.0, 0.005874, -2.625e-06, 0.9828, 0.1846, -2.149e-06, 0.9828, 0.1846, -2.149e-06, 1.0, 0.005874, -2.625e-06, 0.7071, 0.005876, 0.7071, 0.695, 0.1846, 0.6949, 0.695, 0.1846, 0.6949, 0.7071, 0.005876, 0.7071, -6.152e-08, 0.005877, 1.0, -2.724e-08, 0.1846, 0.9828, -2.724e-08, 0.1846, 0.9828, -6.152e-08, 0.005877, 1.0, -0.7071, 0.005877, 0.7071, -0.695, 0.1846, 0.695, -0.695, 0.1846, 0.695, -0.7071, 0.005877, 0.7071, -1.0, 0.005875, -2.481e-06, -0.9828, 0.1846, -2.242e-06, 0.0, 1.0, 0.0, 0.0, 1.0, 0.0, 0.0, 1.0, 0.0, -0.9828, 0.1846, -2.242e-06, -1.0, 0.005875, -2.481e-06, -0.7071, 0.005869, -0.7071, -0.6949, 0.1846, -0.695, -0.6949, 0.1846, -0.695, -0.7071, 0.005869, -0.7071, 6.152e-08, 0.005866, -1.0, -7.251e-07, 0.1846, -0.9828, 0.0, 1.0, 0.0, 0.0, 1.0, 0.0, 0.0, 1.0, 0.0, 0.0, 1.0, 0.0, 0.0, 1.0, 0.0, 0.0, 1.0, 0.0, 0.0, 1.0, 0.0, 0.0, 1.0, 0.0, 0.0, 1.0, 0.0, 0.0, 1.0, 0.0, 0.0, 1.0, 0.0, 0.0, 1.0, 0.0, 0.0, 1.0, 0.0, 0.0, 1.0, 0.0, 0.0, 1.0, 0.0, 0.0, 1.0, 0.0, 0.0, 1.0, 0.0, 0.0, 1.0, 0.0, 0.0, 1.0, 0.0, 0.0, 1.0, 0.0, 0.0, 1.0, 0.0, -0.6608, 0.3558, -0.6608, -0.6949, 0.1846, -0.695, -7.251e-07, 0.1846, -0.9828, -6.685e-08, 0.3559, -0.9345, -0.9345, 0.3558, -1.448e-06, -0.9828, 0.1846, -2.242e-06, -0.6949, 0.1846, -0.695, -0.6608, 0.3558, -0.6608, -0.6608, 0.3558, 0.6608, -0.695, 0.1846, 0.695, -0.9828, 0.1846, -2.242e-06, -0.9345, 0.3558, -1.448e-06, 1.337e-07, 0.3558, 0.9346, -2.724e-08, 0.1846, 0.9828, -0.695, 0.1846, 0.695, -0.6608, 0.3558, 0.6608, 0.6608, 0.3558, 0.6608, 0.695, 0.1846, 0.6949, -2.724e-08, 0.1846, 0.9828, 1.337e-07, 0.3558, 0.9346, 0.9346, 0.3558, -1.515e-06, 0.9828, 0.1846, -2.149e-06, 0.695, 0.1846, 0.6949, 0.6608, 0.3558, 0.6608, 0.6608, 0.3558, -0.6608, 0.6949, 0.1846, -0.695, 0.9828, 0.1846, -2.149e-06, 0.9346, 0.3558, -1.515e-06, -6.685e-08, 0.3559, -0.9345, -7.251e-07, 0.1846, -0.9828, 0.6949, 0.1846, -0.695, 0.6608, 0.3558, -0.6608, 1.0, -2.823e-05, 0.0, 1.0, -4.702e-05, 0.0, 1.0, -1.395e-05, 1.474e-06, -6.64e-06, -2.335e-05, -1.0, -6.64e-06, -2.335e-05, -1.0, -6.64e-06, -2.335e-05, -1.0, -6.64e-06, -2.335e-05, -1.0, -7.243e-06, -2.335e-05, 1.0, -7.243e-06, -2.335e-05, 1.0, -7.243e-06, -2.335e-05, 1.0, -7.243e-06, -2.335e-05, 1.0, -1.0, 3.138e-05, 1.662e-05, -1.0, 1.46e-05, -2.074e-06, -1.0, 5.449e-06, -8.072e-06, -1.0, 0.0, -3.962e-06, -3.363e-06, 0.5869, -0.8096, -3.363e-06, 0.5869, -0.8096, 0.0, 0.2348, -0.9721, 0.0, 0.2348, -0.9721, -7.125e-06, 1.0, 1.704e-05, -7.125e-06, 1.0, 1.704e-05, -6.937e-06, 0.962, -0.2731, -6.937e-06, 0.962, -0.2731, 1.0, -2.304e-05, 6.497e-06, 1.0, -5.82e-06, -4.524e-06, 1.0, -1.395e-05, 1.474e-06, 1.0, -2.304e-05, 6.497e-06, 1.0, -3.356e-07, -2.058e-05, 1.0, -5.82e-06, -4.524e-06, 1.0, 0.0, -3.469e-05, -1.0, 2.371e-05, -6.497e-06, -1.0, 5.449e-06, -8.072e-06, -1.0, 1.46e-05, -2.074e-06, -1.0, 2.371e-05, -6.497e-06, -3.354e-06, 0.587, 0.8096, -3.354e-06, 0.587, 0.8096, 0.0, 0.2348, 0.972, 0.0, 0.2348, 0.972, 0.0, 1.0, 0.0, 0.0, 1.0, 0.0, 0.0, 1.0, 0.0, 0.0, 1.0, 0.0, 1.0, -2.823e-05, 0.0, 1.0, -1.395e-05, 1.474e-06, 1.0, -5.82e-06, -4.524e-06, 1.0, -3.356e-07, -2.058e-05, -6.928e-06, 0.962, 0.2731, -6.928e-06, 0.962, 0.2731, -7.125e-06, 1.0, -1.704e-05, -7.125e-06, 1.0, -1.704e-05, -3.363e-06, 0.5869, -0.8096, -3.363e-06, 0.5869, -0.8096, -6.937e-06, 0.962, -0.2731, -6.937e-06, 0.962, -0.2731, -6.928e-06, 0.962, 0.2731, -6.928e-06, 0.962, 0.2731, -3.354e-06, 0.587, 0.8096, -3.354e-06, 0.587, 0.8096, -1.0, 3.138e-05, 1.662e-05, -1.0, 5.29e-05, 3.469e-05, -1.0, 1.46e-05, -2.074e-06, 1.0, 4.5e-07, 0.0, 1.0, -2.304e-05, 6.497e-06, 1.0, -2.304e-05, 6.497e-06, 1.0, 4.5e-07, 0.0, -1.0, -9e-07, 0.0, -1.0, 2.371e-05, -6.497e-06, -1.0, 2.371e-05, -6.497e-06, -1.0, -9e-07, 0.0, -1.0, 0.0, -3.962e-06, -1.0, 5.449e-06, -8.072e-06, -1.0, 0.0, 0.0, 1.0, -4.61e-06, 0.0, 1.0, -5.989e-06, 0.0, 1.0, -1.338e-06, 0.0, 7.243e-06, -2.335e-05, -1.0, 7.243e-06, -2.335e-05, -1.0, 7.243e-06, -2.335e-05, -1.0, 7.243e-06, -2.335e-05, -1.0, 0.0, 0.0, 1.0, 0.0, 0.0, 1.0, 0.0, 0.0, 1.0, 0.0, 0.0, 1.0, -1.0, -5.087e-06, 8.831e-07, -1.0, -1.136e-05, 4.359e-06, -1.0, -1.136e-05, 2.628e-06, -1.0, -5.087e-06, -1.272e-05, 6.531e-06, 0.5869, -0.8096, 6.531e-06, 0.5869, -0.8096, 0.0, 0.2348, -0.9721, 0.0, 0.2348, -0.9721, 1.404e-05, 1.0, 1.736e-05, 1.404e-05, 1.0, 1.736e-05, 1.358e-05, 0.962, -0.2731, 1.358e-05, 0.962, -0.2731, 1.0, -3.772e-06, 0.0, 1.0, -7.516e-07, 0.0, 1.0, -1.338e-06, 0.0, 1.0, -3.772e-06, 0.0, 1.0, 0.0, 0.0, 1.0, -7.516e-07, 0.0, 1.0, 0.0, 0.0, -1.0, 2.288e-05, 6.497e-06, -1.0, -1.136e-05, 2.628e-06, -1.0, -1.136e-05, 4.359e-06, -1.0, 2.288e-05, 6.497e-06, 0.0, 0.5869, 0.8096, 0.0, 0.5869, 0.8096, 0.0, 0.2348, 0.9721, 0.0, 0.2348, 0.9721, 0.0, 1.0, 0.0, 0.0, 1.0, 0.0, 0.0, 1.0, 0.0, 0.0, 1.0, 0.0, 1.0, -4.61e-06, 0.0, 1.0, -1.338e-06, 0.0, 1.0, -7.516e-07, 0.0, 1.0, 0.0, 0.0, 0.0, 0.962, 0.2731, 0.0, 0.962, 0.2731, 0.0, 1.0, 0.0, 0.0, 1.0, 0.0, -1.0, -5.087e-06, -1.272e-05, -1.0, -1.136e-05, 2.628e-06, -1.0, 0.0, -1.767e-05, 6.531e-06, 0.5869, -0.8096, 6.531e-06, 0.5869, -0.8096, 1.358e-05, 0.962, -0.2731, 1.358e-05, 0.962, -0.2731, 0.0, 0.962, 0.2731, 0.0, 0.962, 0.2731, 0.0, 0.5869, 0.8096, 0.0, 0.5869, 0.8096, -1.0, -5.087e-06, 8.831e-07, -1.0, 0.0, 0.0, -1.0, -1.136e-05, 4.359e-06, 1.0, -1.35e-06, 0.0, 1.0, -3.772e-06, 0.0, 1.0, -3.772e-06, 0.0, 1.0, -1.35e-06, 0.0, -1.0, -8.999e-07, 0.0, -1.0, 2.288e-05, 6.497e-06, -1.0, 2.288e-05, 6.497e-06, -1.0, -8.999e-07, 0.0, 0.5832, 0.8027, -0.1251, -1.459e-06, 0.9921, -0.1251, -1.431e-06, 0.9921, -0.1251, 0.5832, 0.8027, -0.1251, 8.871e-07, 0.0, -1.0, 8.871e-07, 0.0, -1.0, -2.151e-11, 0.0, -1.0, 0.0, 0.0, -1.0, 8.871e-07, 0.0, -1.0, -2.151e-11, 0.0, -1.0, -8.871e-07, 0.0, -1.0, 0.0, 0.0, -1.0, -2.151e-11, 0.0, -1.0, -8.872e-07, 0.0, -1.0, -8.871e-07, 0.0, -1.0, -2.151e-11, 0.0, -1.0, 0.0, 0.0, -1.0, -8.872e-07, 0.0, -1.0, -2.151e-11, 0.0, -1.0, 0.0, 0.0, -1.0, 0.0, 0.0, -1.0, -2.151e-11, 0.0, -1.0, -8.871e-07, 0.0, -1.0, 0.0, 0.0, -1.0, -2.151e-11, 0.0, -1.0, 2.479e-11, 0.0, -1.0, -8.871e-07, 0.0, -1.0, -2.151e-11, 0.0, -1.0, 8.871e-07, 0.0, -1.0, 2.479e-11, 0.0, -1.0, -2.151e-11, 0.0, -1.0, 0.913, 0.2967, -0.28, 0.5643, 0.7767, -0.2799, 0.5643, 0.7767, -0.2799, 0.913, 0.2966, -0.28, 0.913, -0.2966, -0.2801, 0.913, 0.2967, -0.28, 0.913, 0.2966, -0.28, 0.913, -0.2967, -0.2801, -0.5643, -0.7766, -0.2801, 1.441e-06, -0.96, -0.2801, 1.304e-06, -0.96, -0.2801, -0.5642, -0.7766, -0.2801, -0.913, -0.2966, -0.2801, -0.5643, -0.7766, -0.2801, -0.5642, -0.7766, -0.2801, -0.913, -0.2967, -0.2801, -0.913, 0.2967, -0.28, -0.913, -0.2966, -0.2801, -0.913, -0.2967, -0.2801, -0.913, 0.2966, -0.28, -0.5643, 0.7767, -0.2799, -0.913, 0.2967, -0.28, -0.913, 0.2966, -0.28, -0.5643, 0.7767, -0.2799, -8.005e-07, 0.96, -0.2799, -0.5643, 0.7767, -0.2799, -0.5643, 0.7767, -0.2799, -7.257e-07, 0.96, -0.2799, 0.5643, -0.7766, -0.2801, 0.913, -0.2966, -0.2801, 0.913, -0.2967, -0.2801, 0.5642, -0.7766, -0.2801, 0.5643, 0.7767, -0.2799, -8.005e-07, 0.96, -0.2799, -7.257e-07, 0.96, -0.2799, 0.5643, 0.7767, -0.2799, -0.5832, -0.8027, -0.125, -0.9436, -0.3066, -0.125, -0.9436, -0.3066, -0.125, -0.5832, -0.8027, -0.125, -0.9436, -0.3066, -0.125, -0.9436, 0.3066, -0.1251, -0.9436, 0.3066, -0.1251, -0.9436, -0.3066, -0.125, -0.5832, 0.8027, -0.1251, -0.9436, 0.3066, -0.1251, -0.9436, 0.3066, -0.1251, -0.5832, 0.8027, -0.1251, -1.459e-06, 0.9921, -0.1251, -0.5832, 0.8027, -0.1251, -0.5832, 0.8027, -0.1251, -1.431e-06, 0.9921, -0.1251, 0.5832, -0.8027, -0.125, 0.9436, -0.3066, -0.125, 0.9436, -0.3066, -0.125, 0.5832, -0.8027, -0.125, 8.871e-07, 0.0, -1.0, 8.871e-07, 0.0, -1.0, -2.151e-11, 0.0, -1.0, 1.441e-06, -0.96, -0.2801, 0.5643, -0.7766, -0.2801, 0.5642, -0.7766, -0.2801, 1.304e-06, -0.96, -0.2801, -1.42e-06, -0.9922, -0.125, -0.5832, -0.8027, -0.125, -0.5832, -0.8027, -0.125, -1.469e-06, -0.9922, -0.125, 0.9436, 0.3066, -0.1251, 0.9436, 0.3066, -0.1251, 0.9436, -0.3066, -0.125, 0.9436, -0.3066, -0.125, 0.5832, 0.8027, -0.1251, 0.9436, 0.3066, -0.1251, 0.9436, 0.3066, -0.1251, 0.5832, 0.8027, -0.1251, 0.5832, -0.8027, -0.125, -1.42e-06, -0.9922, -0.125, -1.469e-06, -0.9922, -0.125, 0.5832, -0.8027, -0.125, 0.0, 0.0, -1.0, -9.661e-07, 0.0, -1.0, -9.661e-07, 0.0, -1.0, 0.0, 0.0, -1.0, -9.661e-07, 0.0, -1.0, 9.661e-07, 0.0, -1.0, 9.661e-07, 0.0, -1.0, -9.661e-07, 0.0, -1.0, -9.661e-07, 0.0, -1.0, -9.661e-07, 0.0, -1.0, -9.661e-07, 0.0, -1.0, -9.661e-07, 0.0, -1.0, 9.661e-07, 0.0, -1.0, 1.932e-06, 0.0, -1.0, 1.932e-06, 0.0, -1.0, 9.661e-07, 0.0, -1.0, 1.932e-06, 0.0, -1.0, 9.661e-07, 0.0, -1.0, 9.661e-07, 0.0, -1.0, 1.932e-06, 0.0, -1.0, 9.661e-07, 0.0, -1.0, 9.661e-07, 0.0, -1.0, 9.661e-07, 0.0, -1.0, 9.661e-07, 0.0, -1.0, 9.661e-07, 0.0, -1.0, 9.661e-07, 0.0, -1.0, 9.661e-07, 0.0, -1.0, 9.661e-07, 0.0, -1.0, 9.661e-07, 0.0, -1.0, 0.0, 0.0, -1.0, 0.0, 0.0, -1.0, 9.661e-07, 0.0, -1.0, -9.661e-07, 0.0, -1.0, -9.661e-07, 0.0, -1.0, -9.661e-07, 0.0, -1.0, -9.661e-07, 0.0, -1.0, -9.661e-07, 0.0, -1.0, -9.661e-07, 0.0, -1.0, -9.661e-07, 0.0, -1.0, -9.661e-07, 0.0, -1.0])] * 3)])

# ---- objects
ob_radio_clockuv = bpy.data.objects.new('radio-clockUV', me_radio_clockuv)

# ---- transforms, parenting, visibility, modifiers, constraints
ob_radio_clockuv.location = (0.0, 0.0, 0.0)
ob_radio_clockuv.rotation_euler = (1.571, -0.0, 0.0)
ob_radio_clockuv.lineart.crease_threshold = 0.0

# ---- collection membership
col_collection.objects.link(ob_radio_clockuv)

# ---- scene / render settings (as saved in the file)
scene.frame_start = 1; scene.frame_end = 250; scene.frame_set(1)
scene.render.engine = 'BLENDER_EEVEE_NEXT'
scene.cycles.use_denoising = False
scene.cycles.samples = 128
scene.cycles.sampling_pattern = 'TABULATED_SOBOL'
scene.cycles.use_adaptive_sampling = False
scene.cycles.use_light_tree = False
scene.view_settings.view_transform = 'Filmic'
bpy.context.view_layer.update()

# ---- added for rendering (the .blend has no active camera and no usable light): camera, sun
cam_auto = bpy.data.cameras.new('AutoCamera')
cam_auto.lens = 50.0
cam_auto.sensor_width = 36.0
cam_auto.clip_end = 1000.0
ob_auto_camera = bpy.data.objects.new('AutoCamera', cam_auto)
scene.collection.objects.link(ob_auto_camera)
ob_auto_camera.location = (2.82648, -3.22965, 2.17247)
ob_auto_camera.rotation_euler = (1.09748, -7.21219e-08, 0.694738)
scene.camera = ob_auto_camera
light_auto_sun = bpy.data.lights.new('AutoSun', 'SUN')
light_auto_sun.energy = 3.0
light_auto_sun.angle = 0.0523599
ob_auto_sun = bpy.data.objects.new('AutoSun', light_auto_sun)
scene.collection.objects.link(ob_auto_sun)
ob_auto_sun.rotation_euler = (0.872665, 0.174533, 0.523599)
bpy.context.view_layer.update()
